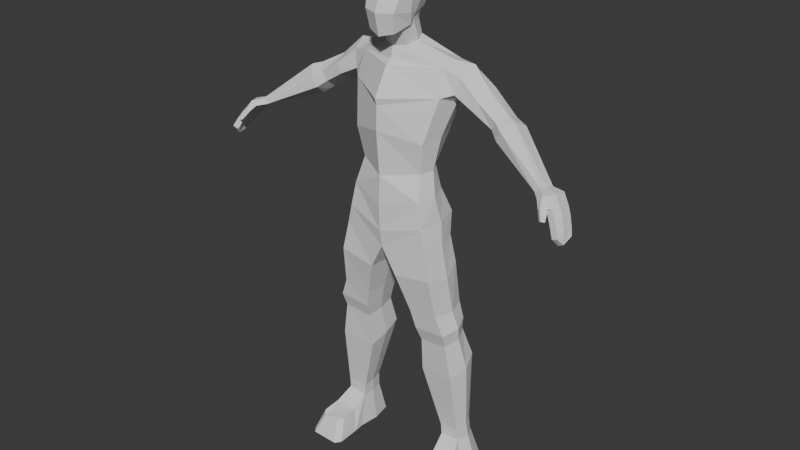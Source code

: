# Source: base_model_8.blend  (saved by Blender 4.1.24; exported with 4.5.12 LTS)
import bpy
from mathutils import Matrix  # noqa: F401  (used for matrix-valued properties, if any)

bpy.ops.wm.read_factory_settings(use_empty=True)
scene = bpy.context.scene
scene.name = 'Scene'

# ---- collections
col_collection = bpy.data.collections.new('Collection'); scene.collection.children.link(col_collection)
col_image = bpy.data.collections.new('Image'); scene.collection.children.link(col_image)

# ---- world
world_world = bpy.data.worlds.new('World'); scene.world = world_world
world_world.use_nodes = True; world_world.node_tree.nodes.clear()
_N = world_world.node_tree.nodes; _L = world_world.node_tree.links
n0 = _N.new('ShaderNodeOutputWorld'); n0.name = 'World Output'; n0.location = (300, 300)
n1 = _N.new('ShaderNodeBackground'); n1.name = 'Background'; n1.location = (10, 300)
n1.inputs[0].default_value = (0.05088, 0.05088, 0.05088, 1.0)
_L.new(n1.outputs[0], n0.inputs[0])
n0.is_active_output = True
world_world.color = (0.05088, 0.05088, 0.05088)
world_world.use_sun_shadow = False
world_world.sun_shadow_jitter_overblur = 0.0

# ---- meshes
me_cube_002 = bpy.data.meshes.new('Cube.002')
me_cube_002.from_pydata([(0.201, -0.4018, -0.998), (0.2586, -0.3466, -0.2627), (0.22, 0.1713, -0.7412), (0.22, 0.2308, -0.2873), (0.0, 0.2893, -0.8267), (0.0, 0.3013, -0.2306), (0.0, -0.5384, -0.7365), (0.2284, -0.4545, -0.722), (0.0, -0.4709, -1.051), (0.0, -0.4208, -0.1897), (0.2952, -0.1812, -0.7513), (0.2444, -0.1306, -0.9232), (0.2586, -0.05328, -0.7829), (0.272, 0.01288, -0.227), (0.284, -0.1539, -0.2241), (0.0, -0.1397, -0.1001), (2.794e-09, 0.0256, -0.1081), (0.2702, 0.2307, -0.4005), (0.2648, 0.2148, -0.5859), (0.2685, -0.3731, -0.5361), (0.2692, -0.4131, -0.4511), (0.0, 0.3585, -0.4148), (0.0, 0.3624, -0.6111), (0.0, -0.4753, -0.5587), (0.0, -0.5374, -0.4754), (0.3338, -0.1778, -0.4229), (0.3232, -0.1895, -0.5766), (0.3243, -0.02782, -0.5976), (0.335, -0.01448, -0.4456), (0.0, -0.4966, -3.396), (0.0, -0.3258, -1.457), (0.0, 0.3954, -3.414), (0.0, 0.4182, -1.359), (0.5546, -0.3338, -3.278), (0.6519, 0.002513, -1.456), (0.5302, 0.1903, -3.218), (0.6161, 0.4549, -1.437), (0.0, -0.4779, -2.973), (0.0, -0.5357, -2.305), (0.0, -0.5531, -1.859), (0.0, 0.6095, -1.735), (0.0, 0.633, -2.221), (0.0, 0.3891, -2.871), (0.6936, 0.5229, -1.769), (0.5653, 0.3476, -2.354), (0.4699, 0.1439, -2.872), (0.7003, -0.09784, -1.827), (0.564, -0.2761, -2.459), (0.4944, -0.2082, -2.911), (0.0, -0.4423, -4.056), (0.0, 0.3815, -4.098), (0.6889, -0.3577, -3.933), (0.6588, 0.2556, -3.925), (0.0, -0.4803, -3.8), (0.6182, -0.3677, -3.645), (0.5901, 0.3689, -3.621), (0.0, 0.5122, -3.85), (0.454, -0.2429, -5.3), (0.4418, 0.3135, -5.246), (0.9423, -0.2508, -5.258), (0.9007, 0.2891, -5.208), (0.7734, -0.3906, -4.375), (0.8318, -0.2823, -4.979), (0.8005, 0.3226, -4.989), (0.7531, 0.2684, -4.331), (0.203, 0.3707, -4.425), (0.3761, 0.3186, -5.02), (0.3888, -0.2875, -5.018), (0.2153, -0.4105, -4.465), (0.5007, -0.1636, -5.515), (0.4899, 0.3208, -5.427), (0.9248, -0.1738, -5.478), (0.8852, 0.2964, -5.395), (0.4841, -0.1102, -6.05), (0.4903, 0.4615, -5.867), (1.017, -0.1446, -6.005), (0.9924, 0.406, -5.834), (0.7691, 0.004554, -7.164), (0.7855, 0.376, -7.163), (1.067, 0.0131, -7.142), (1.029, 0.3714, -7.145), (0.0, -0.05575, -3.412), (0.1607, 0.2067, -1.133), (0.6297, -0.07179, -3.248), (0.6878, 0.2333, -1.386), (0.5688, -0.03218, -2.891), (0.6386, 0.03683, -2.41), (0.7509, 0.212, -1.946), (0.0, -0.04438, -2.922), (0.0, 0.02291, -2.314), (0.0, 0.01052, -1.792), (0.0, -0.0304, -4.077), (0.7625, -0.05546, -4.008), (0.6922, 0.0006061, -3.633), (0.0, 0.01505, -3.813), (0.415, 0.03528, -5.273), (1.013, 0.01916, -5.233), (0.1763, -0.01993, -4.445), (0.3488, 0.01559, -5.019), (0.853, -0.04802, -4.445), (0.9064, 0.02015, -4.984), (0.4629, 0.07859, -5.471), (0.9962, 0.06128, -5.437), (0.4547, 0.1757, -5.959), (1.097, 0.1307, -5.92), (0.7493, 0.1903, -7.166), (1.122, 0.1922, -7.138), (0.8907, 0.07689, -1.543), (0.9153, 0.4713, -1.543), (0.8439, 0.5291, -1.805), (0.834, 0.03588, -1.781), (0.9572, 0.3105, -1.414), (0.8091, 0.2455, -1.899), (2.39, -0.2748, -2.507), (2.438, -0.0505, -2.552), (2.385, -0.05169, -2.632), (2.316, -0.2776, -2.576), (2.427, -0.1677, -2.522), (2.372, -0.1715, -2.596), (1.485, 0.02408, -1.975), (1.592, 0.1554, -1.89), (1.545, 0.3585, -2.144), (1.437, 0.2272, -2.229), (1.422, 0.05558, -2.109), (1.622, 0.3226, -1.975), (1.609, -0.05251, -2.033), (1.721, 0.3268, -2.243), (1.789, 0.2849, -2.032), (1.733, 0.09789, -1.932), (1.594, 0.1705, -2.347), (1.548, -0.02402, -2.208), (1.259, 0.2542, -1.706), (1.116, 0.2682, -2.072), (1.121, 0.02776, -1.924), (1.194, 0.04015, -1.785), (1.092, 0.4908, -1.931), (1.191, 0.4508, -1.71), (0.1701, -0.1154, -1.213), (0.0, -0.1941, -1.23), (0.2145, 0.06318, -1.18), (0.0, 0.2607, -1.118), (0.0, -0.5229, -1.961), (0.0, -0.2342, -1.402), (0.1677, 0.1257, -0.8897), (0.1788, -0.2108, -1.003), (0.0, -0.2891, -1.039), (0.2215, -0.0179, -0.9362), (0.0, 0.2253, -0.8952), (0.2091, 0.1097, -0.78), (0.0, 0.251, -0.8665), (0.0, -0.3767, -1.052), (0.178, -0.33, -1.004), (0.2113, -0.128, -0.94), (0.239, -0.06488, -0.8124), (0.7231, -0.1162, -7.669), (0.7503, 0.4955, -7.669), (1.216, -0.1022, -7.669), (1.152, 0.4879, -7.669), (0.6906, 0.1896, -7.669), (1.307, 0.1929, -7.669), (0.7798, -0.478, -7.359), (0.8519, -0.5775, -7.399), (0.7609, -0.7275, -7.671), (0.6894, -0.6441, -7.666), (1.098, -0.5696, -7.399), (1.162, -0.4768, -7.363), (1.25, -0.6352, -7.667), (1.186, -0.714, -7.671), (1.233, -0.2804, -7.668), (1.151, -0.2045, -7.334), (0.7907, -0.2099, -7.331), (0.7062, -0.292, -7.668), (0.7522, 0.00675, -6.996), (1.056, -0.006735, -6.972), (1.037, 0.3188, -6.896), (0.7589, 0.3446, -6.914), (0.7348, 0.1757, -6.955), (1.105, 0.156, -6.933), (2.51, -0.4023, -2.536), (2.582, -0.01629, -2.592), (2.519, -0.01985, -2.66), (2.432, -0.3951, -2.598), (2.591, -0.2167, -2.558), (2.525, -0.2227, -2.635), (2.653, -0.3848, -2.676), (2.687, -0.06457, -2.733), (2.614, -0.06682, -2.789), (2.567, -0.3757, -2.725), (2.704, -0.2774, -2.703), (2.625, -0.2822, -2.766), (2.657, -0.5413, -2.79), (2.621, -0.5131, -2.822), (2.573, -0.4054, -2.705), (2.616, -0.4226, -2.671), (2.503, -0.4715, -2.688), (2.541, -0.4938, -2.65), (2.828, -0.5088, -2.976), (2.861, -0.238, -3.025), (2.786, -0.2385, -3.063), (2.743, -0.4986, -3.005), (2.87, -0.4308, -3.065), (2.797, -0.4291, -3.102), (2.708, -0.4189, -2.753), (2.781, -0.4703, -2.877), (2.745, -0.1119, -2.806), (2.818, -0.184, -2.928), (2.741, -0.1859, -2.973), (2.666, -0.1114, -2.855), (2.616, -0.4071, -2.792), (2.693, -0.4606, -2.914), (2.822, -0.3683, -2.903), (2.757, -0.3145, -2.777), (2.673, -0.3171, -2.832), (2.739, -0.3725, -2.956), (2.58, -0.5499, -2.808), (2.617, -0.5781, -2.776), (1.663, 0.1266, -1.911), (1.516, 0.1989, -2.288), (1.633, 0.3427, -2.194), (1.706, 0.3037, -2.003)], [(169, 170)], [(12, 27, 26, 10), (21, 5, 3, 17), (7, 19, 23, 6), (14, 15, 9, 1), (2, 18, 27, 12), (4, 2, 148, 149), (14, 25, 28, 13), (10, 26, 19, 7), (3, 5, 16, 13), (25, 14, 1, 20), (20, 1, 9, 24), (10, 11, 12), (0, 8, 150, 151), (13, 16, 15, 14), (2, 12, 153, 148), (18, 22, 21, 17), (20, 24, 23, 19), (26, 27, 28, 25), (17, 28, 27, 18), (25, 20, 19, 26), (17, 3, 13, 28), (11, 10, 7, 0), (0, 7, 6, 8), (4, 22, 18, 2), (84, 139, 137, 34), (40, 32, 36, 43), (43, 36, 108, 109), (46, 34, 30, 39), (54, 53, 49, 51), (82, 36, 32, 140), (33, 48, 37, 29), (48, 47, 38, 37), (47, 46, 141, 38), (83, 85, 48, 33), (85, 86, 47, 48), (86, 87, 46, 47), (31, 42, 45, 35), (42, 41, 44, 45), (41, 40, 43, 44), (81, 88, 42, 31), (88, 89, 41, 42), (89, 90, 40, 41), (100, 62, 59, 96), (56, 55, 52, 50), (94, 56, 50, 91), (93, 54, 51, 92), (83, 33, 54, 93), (81, 31, 56, 94), (31, 35, 55, 56), (33, 29, 53, 54), (96, 59, 71, 102), (98, 66, 58, 95), (62, 67, 57, 59), (66, 63, 60, 58), (50, 52, 64, 65), (65, 64, 63, 66), (51, 49, 68, 61), (61, 68, 67, 62), (91, 50, 65, 97), (97, 65, 66, 98), (92, 51, 61, 99), (99, 61, 62, 100), (102, 71, 75, 104), (95, 58, 70, 101), (59, 57, 69, 71), (58, 60, 72, 70), (173, 172, 77, 79), (101, 70, 74, 103), (71, 69, 73, 75), (70, 72, 76, 74), (77, 105, 158, 154), (175, 174, 80, 78), (177, 173, 79, 106), (176, 175, 78, 105), (172, 176, 105, 77), (174, 177, 106, 80), (80, 106, 159, 157), (69, 101, 103, 73), (57, 95, 101, 69), (72, 102, 104, 76), (64, 99, 100, 63), (52, 92, 99, 64), (68, 97, 98, 67), (49, 91, 97, 68), (67, 98, 95, 57), (60, 96, 102, 72), (29, 81, 94, 53), (35, 83, 93, 55), (55, 93, 92, 52), (53, 94, 91, 49), (63, 100, 96, 60), (38, 141, 39, 90, 89), (37, 38, 89, 88), (29, 37, 88, 81), (44, 43, 87, 86), (45, 44, 86, 85), (35, 45, 85, 83), (137, 139, 146, 144), (87, 43, 109, 112), (34, 137, 138, 142), (129, 126, 115, 118), (128, 125, 113, 117), (46, 87, 112, 110), (34, 46, 110, 107), (84, 34, 107, 111), (36, 84, 111, 108), (116, 118, 183, 181), (118, 115, 180, 183), (130, 129, 118, 116), (126, 127, 114, 115), (127, 128, 117, 114), (125, 130, 116, 113), (134, 133, 123, 119), (136, 131, 120, 124), (135, 136, 124, 121), (133, 132, 122, 123), (131, 134, 119, 120), (132, 135, 121, 122), (219, 216, 128, 127), (218, 219, 127, 126), (217, 130, 123), (217, 218, 126, 129), (112, 109, 135, 132), (111, 107, 134, 131), (110, 112, 132, 133), (109, 108, 136, 135), (108, 111, 131, 136), (107, 110, 133, 134), (36, 82, 139, 84), (141, 46, 39), (144, 151, 150, 145), (142, 30, 34), (139, 82, 143, 146), (82, 140, 147, 143), (138, 137, 144, 145), (12, 11, 152, 153), (11, 0, 151, 152), (151, 144, 152), (146, 153, 152, 144), (143, 148, 153, 146), (147, 149, 148, 143), (158, 159, 156, 154), (155, 157, 159, 158), (105, 78, 155, 158), (78, 80, 157, 155), (106, 79, 156, 159), (170, 171, 163, 160), (154, 156, 168, 166, 167, 162, 163, 171), (79, 77, 170, 160, 161, 164, 165, 169), (162, 161, 160, 163), (164, 161, 162, 167), (166, 165, 164, 167), (168, 169, 165, 166), (156, 79, 169, 168), (77, 154, 171, 170), (76, 104, 177, 174), (73, 103, 176, 172), (103, 74, 175, 176), (104, 75, 173, 177), (74, 76, 174, 175), (75, 73, 172, 173), (179, 182, 188, 185), (180, 179, 185, 186), (115, 114, 179, 180), (114, 117, 182, 179), (113, 116, 181, 178), (117, 113, 178, 182), (205, 210, 200, 197), (195, 194, 214, 215), (178, 181, 194, 195), (182, 178, 184, 188), (183, 180, 186, 189), (181, 183, 189, 187), (206, 205, 197, 198), (184, 187, 208, 202), (213, 206, 198, 201), (210, 203, 196, 200), (203, 209, 199, 196), (209, 213, 201, 199), (201, 200, 196, 199), (198, 197, 200, 201), (189, 186, 207, 212), (187, 189, 212, 208), (186, 185, 204, 207), (185, 188, 211, 204), (211, 202, 203, 210), (205, 206, 207, 204), (202, 208, 209, 203), (213, 209, 208, 212), (204, 211, 210, 205), (206, 213, 212, 207), (188, 184, 202, 211), (184, 178, 195, 193), (187, 184, 193, 192), (181, 187, 192, 194), (215, 214, 191, 190), (194, 192, 191, 214), (192, 193, 190, 191), (193, 195, 215, 190), (122, 121, 218, 217), (120, 119, 216), (123, 122, 217), (121, 124, 219, 218), (124, 120, 216, 219), (216, 119, 125), (125, 128, 216), (119, 123, 130, 125), (130, 217, 129)])
_uv = me_cube_002.uv_layers.new(name='UVMap')
_uv.uv.foreach_set('vector', [0.375, 0.5931, 0.4714, 0.595, 0.4761, 0.66, 0.4256, 0.6643, 0.5221, 0.375, 0.625, 0.375, 0.625, 0.5, 0.5269, 0.5, 0.4285, 0.75, 0.482, 0.75, 0.4845, 0.875, 0.4297, 0.875, 0.625, 0.6561, 0.75, 0.6498, 0.75, 0.75, 0.625, 0.75, 0.375, 0.5, 0.4625, 0.5, 0.4714, 0.595, 0.375, 0.5931, 0.375, 0.375, 0.375, 0.5, 0.375, 0.5, 0.375, 0.375, 0.625, 0.6561, 0.5264, 0.6576, 0.5247, 0.5947, 0.625, 0.591, 0.4256, 0.6643, 0.4761, 0.66, 0.482, 0.75, 0.4285, 0.75, 0.625, 0.5, 0.75, 0.5, 0.75, 0.597, 0.625, 0.591, 0.5264, 0.6576, 0.625, 0.6561, 0.625, 0.75, 0.5344, 0.75, 0.5344, 0.75, 0.625, 0.75, 0.625, 0.875, 0.5246, 0.875, 0.4256, 0.6643, 0.375, 0.6686, 0.375, 0.5931, 0.375, 0.75, 0.375, 0.875, 0.375, 0.875, 0.375, 0.75, 0.625, 0.591, 0.75, 0.597, 0.75, 0.6498, 0.625, 0.6561, 0.375, 0.5, 0.375, 0.5931, 0.375, 0.5931, 0.375, 0.5, 0.4625, 0.5, 0.4737, 0.375, 0.5221, 0.375, 0.5269, 0.5, 0.5344, 0.75, 0.5246, 0.875, 0.4845, 0.875, 0.482, 0.75, 0.4761, 0.66, 0.4714, 0.595, 0.5247, 0.5947, 0.5264, 0.6576, 0.5269, 0.5, 0.5247, 0.5947, 0.4714, 0.595, 0.4625, 0.5, 0.5264, 0.6576, 0.5344, 0.75, 0.482, 0.75, 0.4761, 0.66, 0.5269, 0.5, 0.625, 0.5, 0.625, 0.591, 0.5247, 0.5947, 0.375, 0.6686, 0.4256, 0.6643, 0.4285, 0.75, 0.375, 0.75, 0.375, 0.75, 0.4285, 0.75, 0.4297, 0.875, 0.375, 0.875, 0.375, 0.375, 0.4737, 0.375, 0.4625, 0.5, 0.375, 0.5, 0.625, 0.625, 0.7952, 0.625, 0.831, 0.655, 0.625, 0.75, 0.5625, 0.25, 0.625, 0.25, 0.625, 0.5, 0.5625, 0.5, 0.5625, 0.5, 0.625, 0.5, 0.625, 0.5, 0.5625, 0.5, 0.5625, 0.75, 0.625, 0.75, 0.625, 1.0, 0.5625, 1.0, 0.375, 0.75, 0.375, 1.0, 0.375, 1.0, 0.375, 0.75, 0.8322, 0.583, 0.625, 0.5, 0.875, 0.5, 0.875, 0.5345, 0.375, 0.75, 0.4375, 0.75, 0.4375, 1.0, 0.375, 1.0, 0.4375, 0.75, 0.5, 0.75, 0.5, 1.0, 0.4375, 1.0, 0.5, 0.75, 0.5625, 0.75, 0.5448, 1.0, 0.5, 1.0, 0.375, 0.625, 0.4375, 0.625, 0.4375, 0.75, 0.375, 0.75, 0.4375, 0.625, 0.5, 0.625, 0.5, 0.75, 0.4375, 0.75, 0.5, 0.625, 0.5625, 0.625, 0.5625, 0.75, 0.5, 0.75, 0.375, 0.25, 0.4375, 0.25, 0.4375, 0.5, 0.375, 0.5, 0.4375, 0.25, 0.5, 0.25, 0.5, 0.5, 0.4375, 0.5, 0.5, 0.25, 0.5625, 0.25, 0.5625, 0.5, 0.5, 0.5, 0.375, 0.125, 0.4375, 0.125, 0.4375, 0.25, 0.375, 0.25, 0.4375, 0.125, 0.5, 0.125, 0.5, 0.25, 0.4375, 0.25, 0.5, 0.125, 0.5625, 0.125, 0.5625, 0.25, 0.5, 0.25, 0.375, 0.625, 0.375, 0.75, 0.375, 0.75, 0.375, 0.625, 0.375, 0.25, 0.375, 0.5, 0.375, 0.5, 0.375, 0.25, 0.375, 0.125, 0.375, 0.25, 0.375, 0.25, 0.375, 0.125, 0.375, 0.625, 0.375, 0.75, 0.375, 0.75, 0.375, 0.625, 0.375, 0.625, 0.375, 0.75, 0.375, 0.75, 0.375, 0.625, 0.375, 0.125, 0.375, 0.25, 0.375, 0.25, 0.375, 0.125, 0.375, 0.25, 0.375, 0.5, 0.375, 0.5, 0.375, 0.25, 0.375, 0.75, 0.375, 1.0, 0.375, 1.0, 0.375, 0.75, 0.375, 0.625, 0.375, 0.75, 0.375, 0.75, 0.375, 0.625, 0.375, 0.125, 0.375, 0.25, 0.375, 0.25, 0.375, 0.125, 0.375, 0.75, 0.375, 1.0, 0.375, 1.0, 0.375, 0.75, 0.375, 0.25, 0.375, 0.5, 0.375, 0.5, 0.375, 0.25, 0.375, 0.25, 0.375, 0.5, 0.375, 0.5, 0.375, 0.25, 0.375, 0.25, 0.375, 0.5, 0.375, 0.5, 0.375, 0.25, 0.375, 0.75, 0.375, 1.0, 0.375, 1.0, 0.375, 0.75, 0.375, 0.75, 0.375, 1.0, 0.375, 1.0, 0.375, 0.75, 0.375, 0.125, 0.375, 0.25, 0.375, 0.25, 0.375, 0.125, 0.375, 0.125, 0.375, 0.25, 0.375, 0.25, 0.375, 0.125, 0.375, 0.625, 0.375, 0.75, 0.375, 0.75, 0.375, 0.625, 0.375, 0.625, 0.375, 0.75, 0.375, 0.75, 0.375, 0.625, 0.375, 0.625, 0.375, 0.75, 0.375, 0.75, 0.375, 0.625, 0.375, 0.125, 0.375, 0.25, 0.375, 0.25, 0.375, 0.125, 0.375, 0.75, 0.375, 1.0, 0.375, 1.0, 0.375, 0.75, 0.375, 0.25, 0.375, 0.5, 0.375, 0.5, 0.375, 0.25, 0.375, 0.75, 0.375, 1.0, 0.375, 1.0, 0.375, 0.75, 0.375, 0.125, 0.375, 0.25, 0.375, 0.25, 0.375, 0.125, 0.375, 0.75, 0.375, 1.0, 0.375, 1.0, 0.375, 0.75, 0.375, 0.25, 0.375, 0.5, 0.375, 0.5, 0.375, 0.25, 0.375, 0.0, 0.375, 0.125, 0.375, 0.125, 0.375, 0.0, 0.375, 0.25, 0.375, 0.5, 0.375, 0.5, 0.375, 0.25, 0.375, 0.625, 0.375, 0.75, 0.375, 0.75, 0.375, 0.625, 0.375, 0.125, 0.375, 0.25, 0.375, 0.25, 0.375, 0.125, 0.375, 0.0, 0.375, 0.125, 0.375, 0.125, 0.375, 0.0, 0.375, 0.5, 0.375, 0.625, 0.375, 0.625, 0.375, 0.5, 0.375, 0.5, 0.375, 0.625, 0.375, 0.625, 0.375, 0.5, 0.375, 0.0, 0.375, 0.125, 0.375, 0.125, 0.375, 0.0, 0.375, 0.0, 0.375, 0.125, 0.375, 0.125, 0.375, 0.0, 0.375, 0.5, 0.375, 0.625, 0.375, 0.625, 0.375, 0.5, 0.375, 0.5, 0.375, 0.625, 0.375, 0.625, 0.375, 0.5, 0.375, 0.5, 0.375, 0.625, 0.375, 0.625, 0.375, 0.5, 0.375, 0.0, 0.375, 0.125, 0.375, 0.125, 0.375, 0.0, 0.375, 0.0, 0.375, 0.125, 0.375, 0.125, 0.375, 0.0, 0.375, 0.0, 0.375, 0.125, 0.375, 0.125, 0.375, 0.0, 0.375, 0.5, 0.375, 0.625, 0.375, 0.625, 0.375, 0.5, 0.375, 0.0, 0.375, 0.125, 0.375, 0.125, 0.375, 0.0, 0.375, 0.5, 0.375, 0.625, 0.375, 0.625, 0.375, 0.5, 0.375, 0.5, 0.375, 0.625, 0.375, 0.625, 0.375, 0.5, 0.375, 0.0, 0.375, 0.125, 0.375, 0.125, 0.375, 0.0, 0.375, 0.5, 0.375, 0.625, 0.375, 0.625, 0.375, 0.5, 0.5, 0.0, 0.5448, 0.0, 0.5625, 0.0, 0.5625, 0.125, 0.5, 0.125, 0.4375, 0.0, 0.5, 0.0, 0.5, 0.125, 0.4375, 0.125, 0.375, 0.0, 0.4375, 0.0, 0.4375, 0.125, 0.375, 0.125, 0.5, 0.5, 0.5625, 0.5, 0.5625, 0.625, 0.5, 0.625, 0.4375, 0.5, 0.5, 0.5, 0.5, 0.625, 0.4375, 0.625, 0.375, 0.5, 0.4375, 0.5, 0.4375, 0.625, 0.375, 0.625, 0.831, 0.655, 0.7952, 0.625, 0.7952, 0.625, 0.831, 0.655, 0.5625, 0.625, 0.5625, 0.5, 0.5625, 0.5, 0.5625, 0.625, 0.625, 0.75, 0.831, 0.655, 0.875, 0.6919, 0.875, 0.724, 0.5625, 0.625, 0.5625, 0.5, 0.5625, 0.5, 0.5625, 0.625, 0.625, 0.625, 0.625, 0.75, 0.625, 0.75, 0.625, 0.625, 0.5625, 0.75, 0.5625, 0.625, 0.5625, 0.625, 0.5625, 0.75, 0.625, 0.75, 0.5625, 0.75, 0.5625, 0.75, 0.625, 0.75, 0.625, 0.625, 0.625, 0.75, 0.625, 0.75, 0.625, 0.625, 0.625, 0.5, 0.625, 0.625, 0.625, 0.625, 0.625, 0.5, 0.5625, 0.75, 0.5625, 0.625, 0.5625, 0.625, 0.5625, 0.75, 0.5625, 0.625, 0.5625, 0.5, 0.5625, 0.5, 0.5625, 0.625, 0.5625, 0.75, 0.5625, 0.625, 0.5625, 0.625, 0.5625, 0.75, 0.5625, 0.5, 0.625, 0.5, 0.625, 0.5, 0.5625, 0.5, 0.625, 0.5, 0.625, 0.625, 0.625, 0.625, 0.625, 0.5, 0.625, 0.75, 0.5625, 0.75, 0.5625, 0.75, 0.625, 0.75, 0.625, 0.75, 0.5625, 0.75, 0.5625, 0.75, 0.625, 0.75, 0.625, 0.5, 0.625, 0.625, 0.625, 0.625, 0.625, 0.5, 0.5625, 0.5, 0.625, 0.5, 0.625, 0.5, 0.5625, 0.5, 0.5625, 0.75, 0.5625, 0.625, 0.5625, 0.625, 0.5625, 0.75, 0.625, 0.625, 0.625, 0.75, 0.625, 0.75, 0.625, 0.625, 0.5625, 0.625, 0.5625, 0.5, 0.5625, 0.5, 0.5625, 0.625, 0.625, 0.5, 0.625, 0.625, 0.625, 0.625, 0.625, 0.5, 0.5625, 0.5, 0.625, 0.5, 0.625, 0.5, 0.5625, 0.5, 0.5625, 0.625, 0.5625, 0.75, 0.5625, 0.75, 0.5625, 0.625, 0.5625, 0.5, 0.5625, 0.5, 0.5625, 0.625, 0.5625, 0.625, 0.5625, 0.5, 0.5625, 0.5, 0.5625, 0.625, 0.625, 0.625, 0.625, 0.75, 0.625, 0.75, 0.625, 0.625, 0.5625, 0.75, 0.5625, 0.625, 0.5625, 0.625, 0.5625, 0.75, 0.5625, 0.5, 0.625, 0.5, 0.625, 0.5, 0.5625, 0.5, 0.625, 0.5, 0.625, 0.625, 0.625, 0.625, 0.625, 0.5, 0.625, 0.75, 0.5625, 0.75, 0.5625, 0.75, 0.625, 0.75, 0.625, 0.5, 0.8322, 0.583, 0.7952, 0.625, 0.625, 0.625, 0.5448, 1.0, 0.5625, 0.75, 0.5625, 1.0, 0.831, 0.655, 0.375, 0.75, 0.375, 0.875, 0.875, 0.6919, 0.875, 0.724, 0.875, 0.75, 0.625, 0.75, 0.7952, 0.625, 0.8322, 0.583, 0.8322, 0.583, 0.7952, 0.625, 0.8322, 0.583, 0.875, 0.5345, 0.875, 0.5345, 0.8322, 0.583, 0.875, 0.6919, 0.831, 0.655, 0.831, 0.655, 0.875, 0.6919, 0.375, 0.5931, 0.375, 0.6686, 0.375, 0.6686, 0.375, 0.5931, 0.375, 0.6686, 0.375, 0.75, 0.375, 0.75, 0.375, 0.6686, 0.375, 0.75, 0.831, 0.655, 0.375, 0.6686, 0.7952, 0.625, 0.375, 0.5931, 0.375, 0.6686, 0.831, 0.655, 0.8322, 0.583, 0.375, 0.5, 0.375, 0.5931, 0.7952, 0.625, 0.875, 0.5345, 0.375, 0.375, 0.375, 0.5, 0.8322, 0.583, 0.125, 0.625, 0.375, 0.625, 0.375, 0.75, 0.125, 0.75, 0.125, 0.5, 0.375, 0.5, 0.375, 0.625, 0.125, 0.625, 0.375, 0.125, 0.375, 0.25, 0.375, 0.25, 0.375, 0.125, 0.375, 0.25, 0.375, 0.5, 0.375, 0.5, 0.375, 0.25, 0.375, 0.625, 0.375, 0.75, 0.375, 0.75, 0.375, 0.625, 0.375, 0.0, 0.375, 0.0, 0.375, 0.0, 0.375, 0.0, 0.125, 0.75, 0.375, 0.75, 0.375, 0.75, 0.375, 0.75, 0.3449, 0.75, 0.1587, 0.75, 0.125, 0.75, 0.125, 0.75, 0.375, 0.75, 0.375, 1.0, 0.375, 1.0, 0.375, 1.0, 0.375, 0.9509, 0.375, 0.7938, 0.375, 0.75, 0.375, 0.75, 0.375, 0.9663, 0.375, 0.9509, 0.375, 1.0, 0.375, 1.0, 0.375, 0.7938, 0.375, 0.9509, 0.375, 0.9663, 0.375, 0.7801, 0.375, 0.75, 0.375, 0.75, 0.375, 0.7938, 0.375, 0.7801, 0.375, 0.75, 0.375, 0.75, 0.375, 0.75, 0.375, 0.75, 0.375, 0.75, 0.375, 0.75, 0.375, 0.75, 0.375, 0.75, 0.375, 0.0, 0.375, 0.0, 0.375, 0.0, 0.375, 0.0, 0.375, 0.5, 0.375, 0.625, 0.375, 0.625, 0.375, 0.5, 0.375, 0.0, 0.375, 0.125, 0.375, 0.125, 0.375, 0.0, 0.375, 0.125, 0.375, 0.25, 0.375, 0.25, 0.375, 0.125, 0.375, 0.625, 0.375, 0.75, 0.375, 0.75, 0.375, 0.625, 0.375, 0.25, 0.375, 0.5, 0.375, 0.5, 0.375, 0.25, 0.375, 0.75, 0.375, 1.0, 0.375, 1.0, 0.375, 0.75, 0.625, 0.5, 0.625, 0.625, 0.625, 0.625, 0.625, 0.5, 0.5625, 0.5, 0.625, 0.5, 0.625, 0.5, 0.5625, 0.5, 0.5625, 0.5, 0.625, 0.5, 0.625, 0.5, 0.5625, 0.5, 0.625, 0.5, 0.625, 0.625, 0.625, 0.625, 0.625, 0.5, 0.625, 0.75, 0.5625, 0.75, 0.5625, 0.75, 0.625, 0.75, 0.625, 0.625, 0.625, 0.75, 0.625, 0.75, 0.625, 0.625, 0.625, 0.5, 0.625, 0.625, 0.625, 0.625, 0.625, 0.5, 0.625, 0.75, 0.5625, 0.75, 0.5625, 0.75, 0.625, 0.75, 0.625, 0.75, 0.5625, 0.75, 0.5625, 0.75, 0.625, 0.75, 0.625, 0.625, 0.625, 0.75, 0.625, 0.75, 0.625, 0.625, 0.5625, 0.625, 0.5625, 0.5, 0.5625, 0.5, 0.5625, 0.625, 0.5625, 0.75, 0.5625, 0.625, 0.5625, 0.625, 0.5625, 0.75, 0.5625, 0.5, 0.625, 0.5, 0.625, 0.5, 0.5625, 0.5, 0.625, 0.75, 0.5625, 0.75, 0.5625, 0.75, 0.625, 0.75, 0.5625, 0.625, 0.5625, 0.5, 0.5625, 0.5, 0.5625, 0.625, 0.625, 0.625, 0.625, 0.75, 0.625, 0.75, 0.625, 0.625, 0.625, 0.75, 0.5625, 0.75, 0.5625, 0.75, 0.625, 0.75, 0.5625, 0.75, 0.5625, 0.625, 0.5625, 0.625, 0.5625, 0.75, 0.5625, 0.625, 0.625, 0.625, 0.625, 0.75, 0.5625, 0.75, 0.5625, 0.5, 0.625, 0.5, 0.625, 0.625, 0.5625, 0.625, 0.5625, 0.625, 0.5625, 0.5, 0.5625, 0.5, 0.5625, 0.625, 0.5625, 0.75, 0.5625, 0.625, 0.5625, 0.625, 0.5625, 0.75, 0.5625, 0.5, 0.625, 0.5, 0.625, 0.5, 0.5625, 0.5, 0.625, 0.5, 0.625, 0.625, 0.625, 0.625, 0.625, 0.5, 0.625, 0.625, 0.625, 0.75, 0.625, 0.75, 0.625, 0.625, 0.625, 0.5, 0.5625, 0.5, 0.5625, 0.5, 0.625, 0.5, 0.625, 0.75, 0.5625, 0.75, 0.5625, 0.75, 0.625, 0.75, 0.5625, 0.625, 0.5625, 0.75, 0.5625, 0.75, 0.5625, 0.625, 0.625, 0.5, 0.625, 0.625, 0.625, 0.625, 0.625, 0.5, 0.5625, 0.5, 0.5625, 0.625, 0.5625, 0.625, 0.5625, 0.5, 0.625, 0.625, 0.625, 0.75, 0.625, 0.75, 0.625, 0.625, 0.625, 0.75, 0.625, 0.75, 0.625, 0.75, 0.625, 0.75, 0.5625, 0.75, 0.625, 0.75, 0.625, 0.75, 0.5625, 0.75, 0.5625, 0.75, 0.5625, 0.75, 0.5625, 0.75, 0.5625, 0.75, 0.625, 0.75, 0.5625, 0.75, 0.5625, 0.75, 0.625, 0.75, 0.5625, 0.75, 0.5625, 0.75, 0.5625, 0.75, 0.5625, 0.75, 0.5625, 0.75, 0.625, 0.75, 0.625, 0.75, 0.5625, 0.75, 0.625, 0.75, 0.625, 0.75, 0.625, 0.75, 0.625, 0.75, 0.5625, 0.625, 0.5625, 0.5, 0.5625, 0.5, 0.5625, 0.625, 0.625, 0.625, 0.625, 0.75, 0.625, 0.625, 0.5625, 0.75, 0.5625, 0.625, 0.5625, 0.625, 0.5625, 0.5, 0.625, 0.5, 0.625, 0.5, 0.5625, 0.5, 0.625, 0.5, 0.625, 0.625, 0.625, 0.625, 0.625, 0.5, 0.625, 0.625, 0.625, 0.75, 0.625, 0.75, 0.625, 0.75, 0.625, 0.625, 0.625, 0.625, 0.625, 0.75, 0.5625, 0.75, 0.5625, 0.75, 0.625, 0.75, 0.5625, 0.75, 0.5625, 0.625, 0.5625, 0.625])
me_cube_002.update()

# ---- objects
ob_character = bpy.data.objects.new('Character', me_cube_002)
ob_imageside = bpy.data.objects.new('ImageSide_', None)
ob_imagefront = bpy.data.objects.new('ImageFront', None)
ob_imagefrontarm = bpy.data.objects.new('ImageFrontArm', None)

# ---- transforms, parenting, visibility, modifiers, constraints
ob_character.location = (0.0, 0.0, 7.669)
_m = ob_character.modifiers.new('Mirror', 'MIRROR')
_m.use_clip = True
ob_imageside.location = (-7.444, -1.404, 3.564)
ob_imageside.rotation_euler = (1.571, 0.0, 1.571)
ob_imageside.scale = (-3.0, 3.0, 1.0)
ob_imageside.empty_display_type = 'IMAGE'
ob_imageside.empty_display_size = 5.0
ob_imageside.use_empty_image_alpha = True
ob_imageside.color = (1.0, 1.0, 1.0, 0.5)
ob_imagefront.location = (4.816, 8.069, 3.564)
ob_imagefront.rotation_euler = (1.571, 0.0, 0.0)
ob_imagefront.scale = (3.0, 3.0, 1.0)
ob_imagefront.empty_display_type = 'IMAGE'
ob_imagefront.empty_display_size = 5.0
ob_imagefront.use_empty_image_alpha = True
ob_imagefront.color = (1.0, 1.0, 1.0, 0.5)
ob_imagefrontarm.location = (5.406, 8.069, 5.545)
ob_imagefrontarm.rotation_euler = (1.571, -0.4405, -6.333e-08)
ob_imagefrontarm.scale = (3.0, 3.0, 1.0)
ob_imagefrontarm.empty_display_type = 'IMAGE'
ob_imagefrontarm.empty_display_size = 5.0
ob_imagefrontarm.use_empty_image_alpha = True
ob_imagefrontarm.color = (1.0, 1.0, 1.0, 0.5)

# ---- collection membership
col_collection.objects.link(ob_character)
col_image.objects.link(ob_imageside)
col_image.objects.link(ob_imagefront)
col_image.objects.link(ob_imagefrontarm)

# ---- scene / render settings (as saved in the file)
scene.frame_start = 1; scene.frame_end = 250; scene.frame_set(0)
scene.render.engine = 'BLENDER_EEVEE_NEXT'
scene.cycles.sampling_pattern = 'TABULATED_SOBOL'
scene.eevee.ray_tracing_options.trace_max_roughness = 0.0
bpy.context.view_layer.update()

# ---- added for rendering (the .blend has no active camera and no usable light): camera, sun
cam_auto = bpy.data.cameras.new('AutoCamera')
cam_auto.lens = 50.0
cam_auto.sensor_width = 36.0
cam_auto.clip_end = 1000.0
ob_auto_camera = bpy.data.objects.new('AutoCamera', cam_auto)
scene.collection.objects.link(ob_auto_camera)
ob_auto_camera.location = (8.88066, -10.7041, 10.8878)
ob_auto_camera.rotation_euler = (1.09748, -7.21219e-08, 0.694738)
scene.camera = ob_auto_camera
light_auto_sun = bpy.data.lights.new('AutoSun', 'SUN')
light_auto_sun.energy = 3.0
light_auto_sun.angle = 0.0523599
ob_auto_sun = bpy.data.objects.new('AutoSun', light_auto_sun)
scene.collection.objects.link(ob_auto_sun)
ob_auto_sun.rotation_euler = (0.872665, 0.174533, 0.523599)
bpy.context.view_layer.update()

